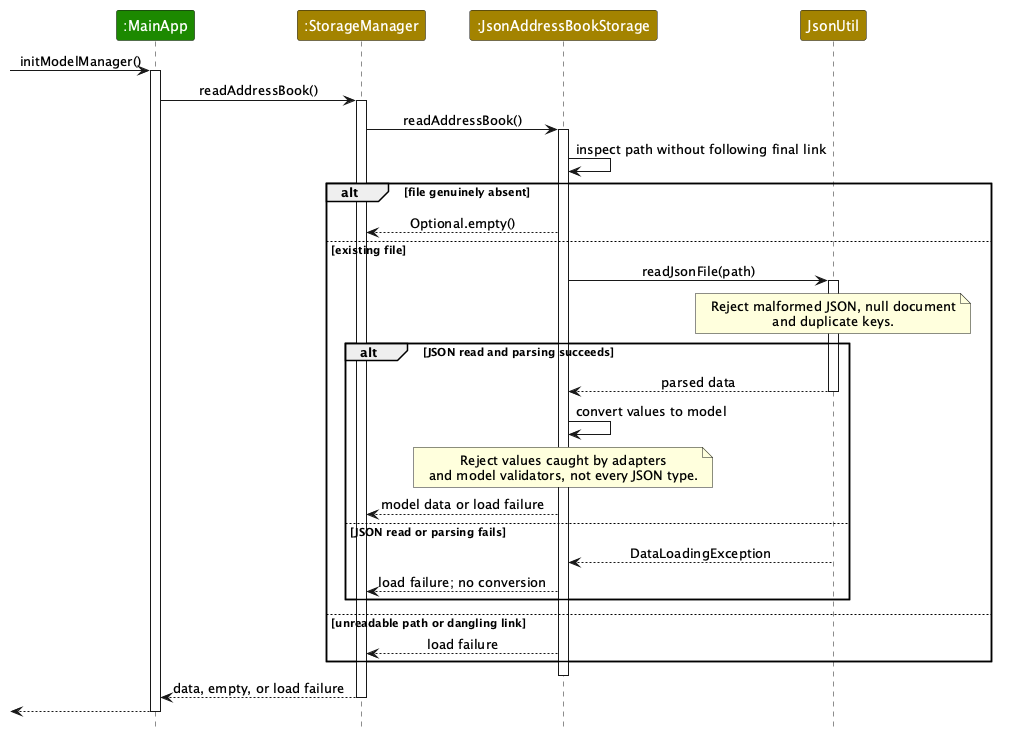

The diagram above was rendered by PlantUML. Its source (embedded in the PNG):
@startuml
!include style.puml
skinparam ArrowFontStyle plain

participant ":MainApp" as App UI_COLOR
participant ":StorageManager" as Storage STORAGE_COLOR
participant ":JsonAddressBookStorage" as Json STORAGE_COLOR
participant "JsonUtil" as JsonUtil STORAGE_COLOR

[-> App : initModelManager()
activate App
App -> Storage : readAddressBook()
activate Storage
Storage -> Json : readAddressBook()
activate Json
Json -> Json : inspect path without following final link
alt file genuinely absent
    Json --> Storage : Optional.empty()
else existing file
    Json -> JsonUtil : readJsonFile(path)
    activate JsonUtil
    note over JsonUtil : Reject malformed JSON, null document\nand duplicate keys.
    alt JSON read and parsing succeeds
        JsonUtil --> Json : parsed data
        deactivate JsonUtil
        Json -> Json : convert values to model
        note over Json : Reject values caught by adapters\nand model validators, not every JSON type.
        Json --> Storage : model data or load failure
    else JSON read or parsing fails
        JsonUtil --> Json : DataLoadingException
        deactivate JsonUtil
        Json --> Storage : load failure; no conversion
    end
else unreadable path or dangling link
    Json --> Storage : load failure
end
deactivate Json
Storage --> App : data, empty, or load failure
deactivate Storage
[<-- App
deactivate App
@enduml